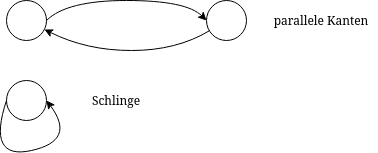

The diagram above was exported from draw.io. Its source (the exported page's mxGraphModel, read from the mxfile embedded in the PNG):
<mxGraphModel dx="1422" dy="703" grid="1" gridSize="10" guides="1" tooltips="1" connect="1" arrows="1" fold="1" page="1" pageScale="1" pageWidth="200" pageHeight="200" math="0" shadow="0">
  <root>
    <mxCell id="0" />
    <mxCell id="1" parent="0" />
    <mxCell id="V0EwRefsTkMXRBmNVS3X-2" value="" style="ellipse;whiteSpace=wrap;html=1;aspect=fixed;" vertex="1" parent="1">
      <mxGeometry x="40" y="120" width="40" height="40" as="geometry" />
    </mxCell>
    <mxCell id="V0EwRefsTkMXRBmNVS3X-3" value="" style="ellipse;whiteSpace=wrap;html=1;aspect=fixed;" vertex="1" parent="1">
      <mxGeometry x="40" y="200" width="40" height="40" as="geometry" />
    </mxCell>
    <mxCell id="V0EwRefsTkMXRBmNVS3X-4" value="" style="ellipse;whiteSpace=wrap;html=1;aspect=fixed;" vertex="1" parent="1">
      <mxGeometry x="240" y="120" width="40" height="40" as="geometry" />
    </mxCell>
    <mxCell id="V0EwRefsTkMXRBmNVS3X-6" value="" style="curved=1;endArrow=classic;html=1;rounded=0;exitX=1;exitY=0.5;exitDx=0;exitDy=0;entryX=0;entryY=0.5;entryDx=0;entryDy=0;" edge="1" parent="1" source="V0EwRefsTkMXRBmNVS3X-2" target="V0EwRefsTkMXRBmNVS3X-4">
      <mxGeometry width="50" height="50" relative="1" as="geometry">
        <mxPoint x="230" y="260" as="sourcePoint" />
        <mxPoint x="280" y="210" as="targetPoint" />
        <Array as="points">
          <mxPoint x="100" y="120" />
          <mxPoint x="220" y="120" />
        </Array>
      </mxGeometry>
    </mxCell>
    <mxCell id="V0EwRefsTkMXRBmNVS3X-7" value="" style="curved=1;endArrow=classic;html=1;rounded=0;" edge="1" parent="1" source="V0EwRefsTkMXRBmNVS3X-4" target="V0EwRefsTkMXRBmNVS3X-2">
      <mxGeometry width="50" height="50" relative="1" as="geometry">
        <mxPoint x="380" y="220" as="sourcePoint" />
        <mxPoint x="220" y="220" as="targetPoint" />
        <Array as="points">
          <mxPoint x="210" y="170" />
          <mxPoint x="120" y="170" />
        </Array>
      </mxGeometry>
    </mxCell>
    <mxCell id="V0EwRefsTkMXRBmNVS3X-8" value="parallele Kanten" style="text;html=1;strokeColor=none;fillColor=none;align=center;verticalAlign=middle;whiteSpace=wrap;rounded=0;" vertex="1" parent="1">
      <mxGeometry x="300" y="125" width="110" height="30" as="geometry" />
    </mxCell>
    <mxCell id="V0EwRefsTkMXRBmNVS3X-9" value="" style="curved=1;endArrow=classic;html=1;rounded=0;exitX=0;exitY=0.5;exitDx=0;exitDy=0;entryX=1;entryY=0.5;entryDx=0;entryDy=0;" edge="1" parent="1" source="V0EwRefsTkMXRBmNVS3X-3" target="V0EwRefsTkMXRBmNVS3X-3">
      <mxGeometry width="50" height="50" relative="1" as="geometry">
        <mxPoint x="230" y="260" as="sourcePoint" />
        <mxPoint x="80" y="210" as="targetPoint" />
        <Array as="points">
          <mxPoint x="20" y="280" />
          <mxPoint x="110" y="260" />
        </Array>
      </mxGeometry>
    </mxCell>
    <mxCell id="V0EwRefsTkMXRBmNVS3X-12" value="Schlinge" style="text;html=1;strokeColor=none;fillColor=none;align=center;verticalAlign=middle;whiteSpace=wrap;rounded=0;" vertex="1" parent="1">
      <mxGeometry x="120" y="205" width="60" height="30" as="geometry" />
    </mxCell>
  </root>
</mxGraphModel>